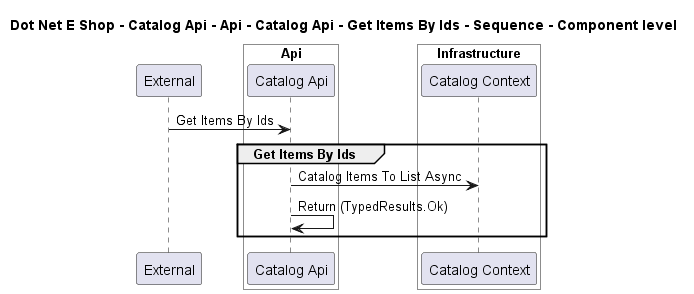

The diagram above was rendered by PlantUML. Its source (embedded in the PNG):
@startuml

title Dot Net E Shop - Catalog Api - Api - Catalog Api - Get Items By Ids - Sequence - Component level

participant "External" as C4InterFlow.SoftwareSystems.ExternalSystem

box "Catalog Api" #White
    
box "Api" #White
    participant "Catalog Api" as DotNetEShop.SoftwareSystems.CatalogApi.Containers.Api.Components.CatalogApi
end box

    
box "Infrastructure" #White
    participant "Catalog Context" as DotNetEShop.SoftwareSystems.CatalogApi.Containers.Infrastructure.Components.CatalogContext
end box

end box


C4InterFlow.SoftwareSystems.ExternalSystem -> DotNetEShop.SoftwareSystems.CatalogApi.Containers.Api.Components.CatalogApi : Get Items By Ids
group Get Items By Ids
DotNetEShop.SoftwareSystems.CatalogApi.Containers.Api.Components.CatalogApi -> DotNetEShop.SoftwareSystems.CatalogApi.Containers.Infrastructure.Components.CatalogContext : Catalog Items To List Async
DotNetEShop.SoftwareSystems.CatalogApi.Containers.Api.Components.CatalogApi -> DotNetEShop.SoftwareSystems.CatalogApi.Containers.Api.Components.CatalogApi : Return (TypedResults.Ok)
end


@enduml